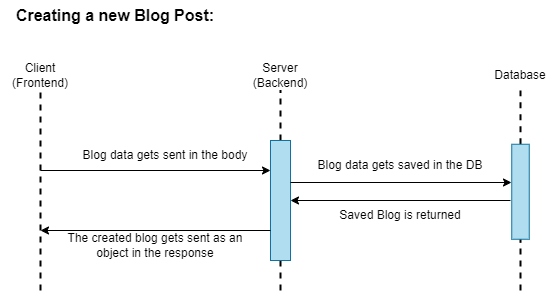

The diagram above was exported from draw.io. Its source (the exported page's mxGraphModel, read from the mxfile embedded in the PNG):
<mxGraphModel dx="1434" dy="866" grid="1" gridSize="10" guides="1" tooltips="1" connect="1" arrows="1" fold="1" page="1" pageScale="1" pageWidth="827" pageHeight="1169" math="0" shadow="0">
  <root>
    <mxCell id="0" />
    <mxCell id="1" parent="0" />
    <mxCell id="Z-6oXkbuMiFMLoD67a9i-2" value="" style="endArrow=none;dashed=1;html=1;rounded=0;strokeWidth=2;" parent="1" edge="1">
      <mxGeometry width="50" height="50" relative="1" as="geometry">
        <mxPoint x="120" y="320" as="sourcePoint" />
        <mxPoint x="120" y="120" as="targetPoint" />
      </mxGeometry>
    </mxCell>
    <mxCell id="Z-6oXkbuMiFMLoD67a9i-3" value="" style="endArrow=none;dashed=1;html=1;rounded=0;strokeWidth=2;" parent="1" source="Z-6oXkbuMiFMLoD67a9i-12" edge="1">
      <mxGeometry width="50" height="50" relative="1" as="geometry">
        <mxPoint x="360" y="480" as="sourcePoint" />
        <mxPoint x="360" y="120" as="targetPoint" />
      </mxGeometry>
    </mxCell>
    <mxCell id="Z-6oXkbuMiFMLoD67a9i-4" value="" style="endArrow=none;dashed=1;html=1;rounded=0;strokeWidth=2;" parent="1" source="Z-6oXkbuMiFMLoD67a9i-22" edge="1">
      <mxGeometry width="50" height="50" relative="1" as="geometry">
        <mxPoint x="600" y="480" as="sourcePoint" />
        <mxPoint x="600" y="120" as="targetPoint" />
      </mxGeometry>
    </mxCell>
    <mxCell id="Z-6oXkbuMiFMLoD67a9i-5" value="Database" style="text;strokeColor=none;align=center;fillColor=none;html=1;verticalAlign=middle;whiteSpace=wrap;rounded=0;" parent="1" vertex="1">
      <mxGeometry x="570" y="90" width="60" height="30" as="geometry" />
    </mxCell>
    <mxCell id="Z-6oXkbuMiFMLoD67a9i-6" value="Server&lt;br&gt;(Backend)" style="text;strokeColor=none;align=center;fillColor=none;html=1;verticalAlign=middle;whiteSpace=wrap;rounded=0;" parent="1" vertex="1">
      <mxGeometry x="330" y="90" width="60" height="30" as="geometry" />
    </mxCell>
    <mxCell id="Z-6oXkbuMiFMLoD67a9i-7" value="Client&lt;br&gt;(Frontend)" style="text;strokeColor=none;align=center;fillColor=none;html=1;verticalAlign=middle;whiteSpace=wrap;rounded=0;" parent="1" vertex="1">
      <mxGeometry x="90" y="90" width="60" height="30" as="geometry" />
    </mxCell>
    <mxCell id="Z-6oXkbuMiFMLoD67a9i-8" value="" style="endArrow=classic;html=1;rounded=0;entryX=0.25;entryY=1;entryDx=0;entryDy=0;" parent="1" target="Z-6oXkbuMiFMLoD67a9i-12" edge="1">
      <mxGeometry width="50" height="50" relative="1" as="geometry">
        <mxPoint x="120" y="200" as="sourcePoint" />
        <mxPoint x="360" y="200" as="targetPoint" />
      </mxGeometry>
    </mxCell>
    <mxCell id="Z-6oXkbuMiFMLoD67a9i-9" value="Blog data gets sent in the body" style="text;strokeColor=none;align=center;fillColor=none;html=1;verticalAlign=middle;whiteSpace=wrap;rounded=0;" parent="1" vertex="1">
      <mxGeometry x="160" y="170" width="170" height="30" as="geometry" />
    </mxCell>
    <mxCell id="Z-6oXkbuMiFMLoD67a9i-13" value="" style="endArrow=none;dashed=1;html=1;rounded=0;strokeWidth=2;" parent="1" target="Z-6oXkbuMiFMLoD67a9i-12" edge="1">
      <mxGeometry width="50" height="50" relative="1" as="geometry">
        <mxPoint x="360" y="320" as="sourcePoint" />
        <mxPoint x="360" y="120" as="targetPoint" />
      </mxGeometry>
    </mxCell>
    <mxCell id="Z-6oXkbuMiFMLoD67a9i-12" value="" style="rounded=0;whiteSpace=wrap;html=1;rotation=90;fillColor=#b1ddf0;strokeColor=#10739e;" parent="1" vertex="1">
      <mxGeometry x="300" y="220" width="120" height="20" as="geometry" />
    </mxCell>
    <mxCell id="Z-6oXkbuMiFMLoD67a9i-18" value="" style="endArrow=classic;html=1;rounded=0;entryX=0.35;entryY=0.95;entryDx=0;entryDy=0;entryPerimeter=0;" parent="1" edge="1">
      <mxGeometry width="50" height="50" relative="1" as="geometry">
        <mxPoint x="370" y="212" as="sourcePoint" />
        <mxPoint x="591" y="212" as="targetPoint" />
      </mxGeometry>
    </mxCell>
    <mxCell id="Z-6oXkbuMiFMLoD67a9i-19" value="Blog data gets saved in the DB" style="text;strokeColor=none;align=center;fillColor=none;html=1;verticalAlign=middle;whiteSpace=wrap;rounded=0;" parent="1" vertex="1">
      <mxGeometry x="390" y="180" width="180" height="30" as="geometry" />
    </mxCell>
    <mxCell id="Z-6oXkbuMiFMLoD67a9i-20" value="" style="endArrow=classic;html=1;rounded=0;exitX=0.5;exitY=1;exitDx=0;exitDy=0;entryX=0.5;entryY=0;entryDx=0;entryDy=0;" parent="1" target="Z-6oXkbuMiFMLoD67a9i-12" edge="1">
      <mxGeometry width="50" height="50" relative="1" as="geometry">
        <mxPoint x="590" y="230" as="sourcePoint" />
        <mxPoint x="380" y="420" as="targetPoint" />
      </mxGeometry>
    </mxCell>
    <mxCell id="Z-6oXkbuMiFMLoD67a9i-21" value="Saved Blog is returned" style="text;strokeColor=none;align=center;fillColor=none;html=1;verticalAlign=middle;whiteSpace=wrap;rounded=0;" parent="1" vertex="1">
      <mxGeometry x="405" y="230" width="150" height="30" as="geometry" />
    </mxCell>
    <mxCell id="Z-6oXkbuMiFMLoD67a9i-23" value="" style="endArrow=none;dashed=1;html=1;rounded=0;strokeWidth=2;" parent="1" target="Z-6oXkbuMiFMLoD67a9i-22" edge="1">
      <mxGeometry width="50" height="50" relative="1" as="geometry">
        <mxPoint x="600" y="320" as="sourcePoint" />
        <mxPoint x="600" y="120" as="targetPoint" />
      </mxGeometry>
    </mxCell>
    <mxCell id="Z-6oXkbuMiFMLoD67a9i-22" value="" style="rounded=0;whiteSpace=wrap;html=1;rotation=90;fillColor=#b1ddf0;strokeColor=#10739e;" parent="1" vertex="1">
      <mxGeometry x="552.5" y="212.5" width="95" height="17.5" as="geometry" />
    </mxCell>
    <mxCell id="Z-6oXkbuMiFMLoD67a9i-24" value="" style="endArrow=classic;html=1;rounded=0;exitX=0.75;exitY=1;exitDx=0;exitDy=0;" parent="1" source="Z-6oXkbuMiFMLoD67a9i-12" edge="1">
      <mxGeometry width="50" height="50" relative="1" as="geometry">
        <mxPoint x="330" y="470" as="sourcePoint" />
        <mxPoint x="120" y="260" as="targetPoint" />
      </mxGeometry>
    </mxCell>
    <mxCell id="Z-6oXkbuMiFMLoD67a9i-25" value="The created blog gets sent as an object in the response" style="text;strokeColor=none;align=center;fillColor=none;html=1;verticalAlign=middle;whiteSpace=wrap;rounded=0;" parent="1" vertex="1">
      <mxGeometry x="130" y="260" width="210" height="30" as="geometry" />
    </mxCell>
    <mxCell id="Z-6oXkbuMiFMLoD67a9i-26" value="Creating a new Blog Post:" style="text;strokeColor=none;align=center;fillColor=none;html=1;verticalAlign=middle;whiteSpace=wrap;rounded=0;fontSize=16;fontStyle=1" parent="1" vertex="1">
      <mxGeometry x="80" y="30" width="230" height="30" as="geometry" />
    </mxCell>
  </root>
</mxGraphModel>